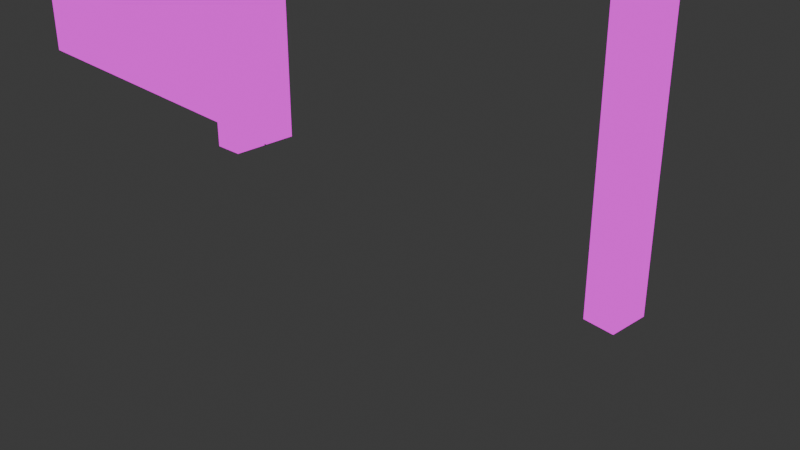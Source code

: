 # Source: Door-Open.blend  (saved by Blender 4.1.24; exported with 4.5.12 LTS)
import bpy
from mathutils import Matrix  # noqa: F401  (used for matrix-valued properties, if any)

bpy.ops.wm.read_factory_settings(use_empty=True)
scene = bpy.context.scene
scene.name = 'Scene'

# ---- collections
col_collection = bpy.data.collections.new('Collection'); scene.collection.children.link(col_collection)

# ---- images (referenced by path relative to the original .blend; pixels are not part of the script)
import os
ASSET_DIR = os.environ.get("B2B_ASSET_DIR", "")  # directory of the original .blend (textures are referenced by path, not embedded)
HERE = os.path.dirname(os.path.abspath(__file__))  # packed textures are extracted next to this script under _unpacked/

def load_image(name, relpath, width, height, colorspace="sRGB"):
    """Load a texture the original file referenced (path relative to the .blend, or extracted next to this script)."""
    p = next((c for c in (os.path.join(HERE, relpath), os.path.join(ASSET_DIR, relpath)) if relpath and os.path.exists(c)), "")
    if p:
        img = bpy.data.images.load(p, check_existing=True)
        img.name = name
    else:  # same state as the original file: an image datablock whose file is absent (Cycles renders it pink)
        img = bpy.data.images.new(name, width, height)
        img.source = "FILE"
        img.filepath = "//" + (relpath or name)
    img.colorspace_settings.name = colorspace
    return img
img_door_psd = load_image('Door.psd', 'Texture/Door.psd', 1024, 1024, 'sRGB')
img_dooropen_gif = load_image('DoorOpen.gif', '', 1024, 1024, 'sRGB')

# ---- materials (node trees are filled in below, after node groups)
mat_material_022 = bpy.data.materials.new('Material.022')
mat_material_022.use_transparent_shadow = False
mat_material = bpy.data.materials.new('Material')
mat_material.use_transparent_shadow = False

# ---- material node trees
mat_material_022.use_nodes = True; mat_material_022.node_tree.nodes.clear()
_N = mat_material_022.node_tree.nodes; _L = mat_material_022.node_tree.links
n0 = _N.new('ShaderNodeOutputMaterial'); n0.name = 'Material Output'; n0.location = (280, 300)
n1 = _N.new('ShaderNodeEmission'); n1.name = 'Emission'; n1.location = (0, 300)
n2 = _N.new('ShaderNodeTexImage'); n2.name = 'Image Texture'; n2.location = (-290, 275)
n2.image = img_door_psd
_L.new(n1.outputs[0], n0.inputs[0])
_L.new(n2.outputs[0], n1.inputs[0])
n0.is_active_output = True
mat_material.use_nodes = True; mat_material.node_tree.nodes.clear()
_N = mat_material.node_tree.nodes; _L = mat_material.node_tree.links
n0 = _N.new('ShaderNodeOutputMaterial'); n0.name = 'Material Output'; n0.location = (300, 300)
n1 = _N.new('ShaderNodeEmission'); n1.name = 'Emission'; n1.location = (10, 300)
n2 = _N.new('ShaderNodeTexImage'); n2.name = 'Image Texture'; n2.location = (-280, 275)
n2.image = img_dooropen_gif
_L.new(n1.outputs[0], n0.inputs[0])
_L.new(n2.outputs[0], n1.inputs[0])
n0.is_active_output = True

# ---- world
world_world = bpy.data.worlds.new('World'); scene.world = world_world
world_world.use_nodes = True; world_world.node_tree.nodes.clear()
_N = world_world.node_tree.nodes; _L = world_world.node_tree.links
n0 = _N.new('ShaderNodeOutputWorld'); n0.name = 'World Output'; n0.location = (300, 300)
n1 = _N.new('ShaderNodeBackground'); n1.name = 'Background'; n1.location = (10, 300)
n1.inputs[0].default_value = (0.05088, 0.05088, 0.05088, 1.0)
_L.new(n1.outputs[0], n0.inputs[0])
n0.is_active_output = True
world_world.color = (0.05088, 0.05088, 0.05088)
world_world.use_sun_shadow = False
world_world.sun_shadow_jitter_overblur = 0.0

# ---- cameras
cam_camera = bpy.data.cameras.new('Camera')
cam_camera.clip_end = 100.0
cam_camera.ortho_scale = 7.314

# ---- lights
light_light = bpy.data.lights.new('Light', 'POINT')
light_light.transmission_factor = 0.0
light_light.energy = 1000.0
light_light.shadow_soft_size = 0.1
light_light.shadow_maximum_resolution = 0.006
light_light.use_absolute_resolution = True

# ---- meshes
me_cube_002 = bpy.data.meshes.new('Cube.002')
me_cube_002.from_pydata([(-2.5, 0.0, 0.1899), (-2.5, 10.0, 0.1899), (-2.5, 0.0, -0.1899), (-2.5, 10.0, -0.1899), (2.5, 0.0, 0.1899), (2.5, 10.0, 0.1899), (2.5, 0.0, -0.1899), (2.5, 10.0, -0.1899), (2.125, 5.248, 0.3072), (1.958, 5.178, 0.3072), (1.889, 5.011, 0.3072), (1.958, 4.844, 0.3072), (2.125, 4.774, 0.3072), (2.293, 4.844, 0.3072), (2.362, 5.011, 0.3072), (2.293, 5.178, 0.3072), (2.009, 5.128, 0.4705), (2.125, 5.176, 0.4705), (1.961, 5.011, 0.4705), (2.009, 4.895, 0.4705), (2.125, 4.846, 0.4705), (2.242, 4.895, 0.4705), (2.29, 5.011, 0.4705), (2.242, 5.128, 0.4705), (2.0, 5.137, 0.1907), (2.125, 5.189, 0.1907), (1.948, 5.011, 0.1907), (2.0, 4.886, 0.1907), (2.125, 4.834, 0.1907), (2.251, 4.886, 0.1907), (2.303, 5.011, 0.1907), (2.251, 5.137, 0.1907), (2.125, 5.237, -0.3087), (2.293, 5.167, -0.3087), (2.362, 5.0, -0.3087), (2.293, 4.833, -0.3087), (2.125, 4.763, -0.3087), (1.958, 4.833, -0.3087), (1.889, 5.0, -0.3087), (1.958, 5.167, -0.3087), (2.242, 5.116, -0.4721), (2.125, 5.165, -0.4721), (2.29, 5.0, -0.4721), (2.242, 4.884, -0.4721), (2.125, 4.835, -0.4721), (2.009, 4.884, -0.4721), (1.961, 5.0, -0.4721), (2.009, 5.116, -0.4721), (2.251, 5.126, -0.1923), (2.125, 5.178, -0.1923), (2.303, 5.0, -0.1923), (2.251, 4.874, -0.1923), (2.125, 4.822, -0.1923), (2.0, 4.874, -0.1923), (1.948, 5.0, -0.1923), (2.0, 5.126, -0.1923)], [], [(0, 1, 3, 2), (2, 3, 7, 6), (6, 7, 5, 4), (4, 5, 1, 0), (2, 6, 4, 0), (7, 3, 1, 5), (12, 11, 27, 28), (16, 18, 19, 20, 21, 22, 23, 17), (12, 13, 21, 20), (10, 11, 19, 18), (8, 9, 16, 17), (15, 8, 17, 23), (13, 14, 22, 21), (11, 12, 20, 19), (9, 10, 18, 16), (14, 15, 23, 22), (24, 25, 31, 30, 29, 28, 27, 26), (10, 9, 24, 26), (15, 14, 30, 31), (13, 12, 28, 29), (11, 10, 26, 27), (9, 8, 25, 24), (8, 15, 31, 25), (14, 13, 29, 30), (36, 35, 51, 52), (40, 42, 43, 44, 45, 46, 47, 41), (36, 37, 45, 44), (34, 35, 43, 42), (32, 33, 40, 41), (39, 32, 41, 47), (37, 38, 46, 45), (35, 36, 44, 43), (33, 34, 42, 40), (38, 39, 47, 46), (48, 49, 55, 54, 53, 52, 51, 50), (34, 33, 48, 50), (39, 38, 54, 55), (37, 36, 52, 53), (35, 34, 50, 51), (33, 32, 49, 48), (32, 39, 55, 49), (38, 37, 53, 54)])
_uv = me_cube_002.uv_layers.new(name='UVMap')
_uv.uv.foreach_set('vector', [0.07183, 0.2736, 0.07183, 0.0472, 0.1101, 0.0472, 0.1101, 0.2736, 0.95, 0.04732, 0.949, 0.9577, 0.4714, 0.9558, 0.4724, 0.04548, 0.1101, 0.5, 0.1101, 0.7264, 0.07183, 0.7264, 0.07183, 0.5, 0.95, 0.04732, 0.949, 0.9577, 0.4714, 0.9558, 0.4724, 0.04548, 0.1101, 0.2736, 0.1101, 0.5, 0.07183, 0.5, 0.07183, 0.2736, 0.1101, 0.7264, 0.1101, 0.9528, 0.07183, 0.9528, 0.07183, 0.7264, 0.3248, 0.4606, 0.3248, 0.4493, 0.3475, 0.4493, 0.3475, 0.4579, 0.3099, 0.5866, 0.3124, 0.5911, 0.3083, 0.5942, 0.3001, 0.5942, 0.2925, 0.5911, 0.2901, 0.5866, 0.2942, 0.5834, 0.3024, 0.5834, 0.3248, 0.4606, 0.3248, 0.4719, 0.293, 0.4665, 0.293, 0.4585, 0.3248, 0.4421, 0.3248, 0.4493, 0.293, 0.4505, 0.293, 0.4454, 0.3248, 0.4235, 0.3248, 0.4349, 0.293, 0.4403, 0.2929, 0.4323, 0.3248, 0.412, 0.3248, 0.4235, 0.2929, 0.4323, 0.2927, 0.4243, 0.3248, 0.4719, 0.3248, 0.4791, 0.2929, 0.4716, 0.293, 0.4665, 0.3248, 0.4493, 0.3248, 0.4606, 0.293, 0.4585, 0.293, 0.4505, 0.3248, 0.4349, 0.3248, 0.4421, 0.293, 0.4454, 0.293, 0.4403, 0.3248, 0.4791, 0.3249, 0.4865, 0.2928, 0.4767, 0.2929, 0.4716, 0.3482, 0.5824, 0.3393, 0.5824, 0.3312, 0.579, 0.3285, 0.5741, 0.3329, 0.5707, 0.3418, 0.5707, 0.3499, 0.5741, 0.3526, 0.579, 0.3248, 0.4421, 0.3248, 0.4349, 0.3475, 0.4383, 0.3475, 0.4438, 0.3249, 0.4865, 0.3248, 0.4791, 0.3476, 0.4721, 0.3478, 0.4776, 0.3248, 0.4719, 0.3248, 0.4606, 0.3475, 0.4579, 0.3476, 0.4666, 0.3248, 0.4493, 0.3248, 0.4421, 0.3475, 0.4438, 0.3475, 0.4493, 0.3248, 0.4349, 0.3248, 0.4235, 0.3476, 0.4296, 0.3475, 0.4383, 0.3248, 0.4235, 0.3248, 0.412, 0.3478, 0.4209, 0.3476, 0.4296, 0.3248, 0.4791, 0.3248, 0.4719, 0.3476, 0.4666, 0.3476, 0.4721, 0.3248, 0.5123, 0.3248, 0.501, 0.3476, 0.5063, 0.3475, 0.515, 0.3484, 0.5987, 0.3508, 0.6032, 0.3467, 0.6063, 0.3385, 0.6063, 0.331, 0.6032, 0.3285, 0.5987, 0.3326, 0.5955, 0.3408, 0.5955, 0.3248, 0.5123, 0.3248, 0.5236, 0.293, 0.5224, 0.293, 0.5144, 0.3248, 0.4938, 0.3248, 0.501, 0.293, 0.5064, 0.2929, 0.5013, 0.3248, 0.5494, 0.3248, 0.5609, 0.2927, 0.5486, 0.2929, 0.5406, 0.3248, 0.538, 0.3248, 0.5494, 0.2929, 0.5406, 0.293, 0.5326, 0.3248, 0.5236, 0.3248, 0.5308, 0.293, 0.5275, 0.293, 0.5224, 0.3248, 0.501, 0.3248, 0.5123, 0.293, 0.5144, 0.293, 0.5064, 0.3249, 0.4865, 0.3248, 0.4938, 0.2929, 0.5013, 0.2928, 0.4962, 0.3248, 0.5308, 0.3248, 0.538, 0.293, 0.5326, 0.293, 0.5275, 0.2945, 0.5578, 0.3033, 0.5578, 0.3115, 0.5612, 0.3141, 0.566, 0.3097, 0.5694, 0.3009, 0.5694, 0.2927, 0.566, 0.2901, 0.5612, 0.3248, 0.4938, 0.3249, 0.4865, 0.3478, 0.4953, 0.3476, 0.5008, 0.3248, 0.538, 0.3248, 0.5308, 0.3475, 0.5292, 0.3475, 0.5347, 0.3248, 0.5236, 0.3248, 0.5123, 0.3475, 0.515, 0.3475, 0.5237, 0.3248, 0.501, 0.3248, 0.4938, 0.3476, 0.5008, 0.3476, 0.5063, 0.3248, 0.5609, 0.3248, 0.5494, 0.3476, 0.5433, 0.3478, 0.552, 0.3248, 0.5494, 0.3248, 0.538, 0.3475, 0.5347, 0.3476, 0.5433, 0.3248, 0.5308, 0.3248, 0.5236, 0.3475, 0.5237, 0.3475, 0.5292])
me_cube_002.materials.append(mat_material_022)
me_cube_002.update()
me_cube_002.normals_split_custom_set([tuple(v) for v in zip(*[iter([-1.0, 0.0, 0.0, -1.0, 0.0, 0.0, -1.0, 0.0, 0.0, -1.0, 0.0, 0.0, 0.0, 0.0, -1.0, 0.0, 0.0, -1.0, 0.0, 0.0, -1.0, 0.0, 0.0, -1.0, 1.0, 0.0, 0.0, 1.0, 0.0, 0.0, 1.0, 0.0, 0.0, 1.0, 0.0, 0.0, 0.0, 0.0, 1.0, 0.0, 0.0, 1.0, 0.0, 0.0, 1.0, 0.0, 0.0, 1.0, 0.0, -1.0, 0.0, 0.0, -1.0, 0.0, 0.0, -1.0, 0.0, 0.0, -1.0, 0.0, 0.0, 1.0, 0.0, 0.0, 1.0, 0.0, 0.0, 1.0, 0.0, 0.0, 1.0, 0.0, -0.3465, -0.8365, -0.4245, -0.3465, -0.8365, -0.4245, -0.3465, -0.8365, -0.4245, -0.3465, -0.8365, -0.4245, -7.285e-08, 0.0, 1.0, -7.285e-08, 0.0, 1.0, -7.285e-08, 0.0, 1.0, -7.285e-08, 0.0, 1.0, -7.285e-08, 0.0, 1.0, -7.285e-08, 0.0, 1.0, -7.285e-08, 0.0, 1.0, -7.285e-08, 0.0, 1.0, 0.3545, -0.8557, 0.3769, 0.3545, -0.8557, 0.3769, 0.3545, -0.8557, 0.3769, 0.3545, -0.8557, 0.3769, -0.8557, -0.3545, 0.3769, -0.8557, -0.3545, 0.3769, -0.8557, -0.3545, 0.3769, -0.8557, -0.3545, 0.3769, -0.3545, 0.8557, 0.3769, -0.3545, 0.8557, 0.3769, -0.3545, 0.8557, 0.3769, -0.3545, 0.8557, 0.3769, 0.3545, 0.8557, 0.3769, 0.3545, 0.8557, 0.3769, 0.3545, 0.8557, 0.3769, 0.3545, 0.8557, 0.3769, 0.8557, -0.3545, 0.3769, 0.8557, -0.3545, 0.3769, 0.8557, -0.3545, 0.3769, 0.8557, -0.3545, 0.3769, -0.3545, -0.8557, 0.3769, -0.3545, -0.8557, 0.3769, -0.3545, -0.8557, 0.3769, -0.3545, -0.8557, 0.3769, -0.8557, 0.3545, 0.3769, -0.8557, 0.3545, 0.3769, -0.8557, 0.3545, 0.3769, -0.8557, 0.3545, 0.3769, 0.8557, 0.3545, 0.3769, 0.8557, 0.3545, 0.3769, 0.8557, 0.3545, 0.3769, 0.8557, 0.3545, 0.3769, -2.089e-08, 0.0, -1.0, -2.089e-08, 0.0, -1.0, -2.089e-08, 0.0, -1.0, -2.089e-08, 0.0, -1.0, -2.089e-08, 0.0, -1.0, -2.089e-08, 0.0, -1.0, -2.089e-08, 0.0, -1.0, -2.089e-08, 0.0, -1.0, -0.8365, 0.3465, -0.4245, -0.8365, 0.3465, -0.4245, -0.8365, 0.3465, -0.4245, -0.8365, 0.3465, -0.4245, 0.8365, 0.3465, -0.4245, 0.8365, 0.3465, -0.4245, 0.8365, 0.3465, -0.4245, 0.8365, 0.3465, -0.4245, 0.3465, -0.8365, -0.4245, 0.3465, -0.8365, -0.4245, 0.3465, -0.8365, -0.4245, 0.3465, -0.8365, -0.4245, -0.8365, -0.3465, -0.4245, -0.8365, -0.3465, -0.4245, -0.8365, -0.3465, -0.4245, -0.8365, -0.3465, -0.4245, -0.3465, 0.8365, -0.4245, -0.3465, 0.8365, -0.4245, -0.3465, 0.8365, -0.4245, -0.3465, 0.8365, -0.4245, 0.3465, 0.8365, -0.4245, 0.3465, 0.8365, -0.4245, 0.3465, 0.8365, -0.4245, 0.3465, 0.8365, -0.4245, 0.8365, -0.3465, -0.4245, 0.8365, -0.3465, -0.4245, 0.8365, -0.3465, -0.4245, 0.8365, -0.3465, -0.4245, 0.3465, -0.8365, 0.4245, 0.3465, -0.8365, 0.4245, 0.3465, -0.8365, 0.4245, 0.3465, -0.8365, 0.4245, 7.285e-08, 0.0, -1.0, 7.285e-08, 0.0, -1.0, 7.285e-08, 0.0, -1.0, 7.285e-08, 0.0, -1.0, 7.285e-08, 0.0, -1.0, 7.285e-08, 0.0, -1.0, 7.285e-08, 0.0, -1.0, 7.285e-08, 0.0, -1.0, -0.3545, -0.8557, -0.3769, -0.3545, -0.8557, -0.3769, -0.3545, -0.8557, -0.3769, -0.3545, -0.8557, -0.3769, 0.8557, -0.3545, -0.3769, 0.8557, -0.3545, -0.3769, 0.8557, -0.3545, -0.3769, 0.8557, -0.3545, -0.3769, 0.3545, 0.8557, -0.3769, 0.3545, 0.8557, -0.3769, 0.3545, 0.8557, -0.3769, 0.3545, 0.8557, -0.3769, -0.3545, 0.8557, -0.3769, -0.3545, 0.8557, -0.3769, -0.3545, 0.8557, -0.3769, -0.3545, 0.8557, -0.3769, -0.8557, -0.3545, -0.3769, -0.8557, -0.3545, -0.3769, -0.8557, -0.3545, -0.3769, -0.8557, -0.3545, -0.3769, 0.3545, -0.8557, -0.3769, 0.3545, -0.8557, -0.3769, 0.3545, -0.8557, -0.3769, 0.3545, -0.8557, -0.3769, 0.8557, 0.3545, -0.3769, 0.8557, 0.3545, -0.3769, 0.8557, 0.3545, -0.3769, 0.8557, 0.3545, -0.3769, -0.8557, 0.3545, -0.3769, -0.8557, 0.3545, -0.3769, -0.8557, 0.3545, -0.3769, -0.8557, 0.3545, -0.3769, 0.0, 0.0, 1.0, 0.0, 0.0, 1.0, 0.0, 0.0, 1.0, 0.0, 0.0, 1.0, 0.0, 0.0, 1.0, 0.0, 0.0, 1.0, 0.0, 0.0, 1.0, 0.0, 0.0, 1.0, 0.8365, 0.3465, 0.4245, 0.8365, 0.3465, 0.4245, 0.8365, 0.3465, 0.4245, 0.8365, 0.3465, 0.4245, -0.8365, 0.3465, 0.4245, -0.8365, 0.3465, 0.4245, -0.8365, 0.3465, 0.4245, -0.8365, 0.3465, 0.4245, -0.3465, -0.8365, 0.4245, -0.3465, -0.8365, 0.4245, -0.3465, -0.8365, 0.4245, -0.3465, -0.8365, 0.4245, 0.8365, -0.3465, 0.4245, 0.8365, -0.3465, 0.4245, 0.8365, -0.3465, 0.4245, 0.8365, -0.3465, 0.4245, 0.3465, 0.8365, 0.4245, 0.3465, 0.8365, 0.4245, 0.3465, 0.8365, 0.4245, 0.3465, 0.8365, 0.4245, -0.3465, 0.8365, 0.4245, -0.3465, 0.8365, 0.4245, -0.3465, 0.8365, 0.4245, -0.3465, 0.8365, 0.4245, -0.8365, -0.3465, 0.4245, -0.8365, -0.3465, 0.4245, -0.8365, -0.3465, 0.4245, -0.8365, -0.3465, 0.4245])] * 3)])
me_cube_003 = bpy.data.meshes.new('Cube.003')
me_cube_003.from_pydata([(-2.5, 0.0, 0.1899), (-2.5, 10.0, 0.1899), (-2.5, 0.0, -0.1899), (-2.5, 10.0, -0.1899), (2.5, 0.0, 0.1899), (2.5, 10.0, 0.1899), (2.5, 0.0, -0.1899), (2.5, 10.0, -0.1899), (-2.835, 0.003445, 0.2154), (-2.835, 10.27, 0.2154), (-2.835, 0.003445, -0.2154), (-2.835, 10.27, -0.2154), (2.835, 0.003445, 0.2154), (2.835, 10.27, 0.2154), (2.835, 10.27, -0.2154), (2.835, 0.003445, -0.2154)], [], [(0, 2, 3, 1), (6, 4, 5, 7), (7, 5, 1, 3), (8, 9, 11, 10), (15, 14, 13, 12), (14, 11, 9, 13), (3, 2, 10, 11), (5, 4, 12, 13), (2, 0, 8, 10), (1, 5, 13, 9), (7, 3, 11, 14), (0, 1, 9, 8), (6, 7, 14, 15), (4, 6, 15, 12)])
_uv = me_cube_003.uv_layers.new(name='UVMap')
_uv.uv.foreach_set('vector', [0.07183, 0.2736, 0.1101, 0.2736, 0.1101, 0.0472, 0.07183, 0.0472, 0.1101, 0.5, 0.07183, 0.5, 0.07183, 0.7264, 0.1101, 0.7264, 0.1101, 0.7264, 0.07183, 0.7264, 0.07183, 0.9528, 0.1101, 0.9528, 0.07183, 0.2736, 0.07183, 0.0472, 0.1101, 0.0472, 0.1101, 0.2736, 0.1101, 0.5, 0.1101, 0.7264, 0.07183, 0.7264, 0.07183, 0.5, 0.1101, 0.7264, 0.1101, 0.9528, 0.07183, 0.9528, 0.07183, 0.7264, 0.1101, 0.0472, 0.1101, 0.2736, 0.1101, 0.2736, 0.1101, 0.0472, 0.07183, 0.7264, 0.07183, 0.5, 0.07183, 0.5, 0.07183, 0.7264, 0.1101, 0.2736, 0.07183, 0.2736, 0.07183, 0.2736, 0.1101, 0.2736, 0.07183, 0.9528, 0.07183, 0.7264, 0.07183, 0.7264, 0.07183, 0.9528, 0.1101, 0.7264, 0.1101, 0.9528, 0.1101, 0.9528, 0.1101, 0.7264, 0.07183, 0.2736, 0.07183, 0.0472, 0.07183, 0.0472, 0.07183, 0.2736, 0.1101, 0.5, 0.1101, 0.7264, 0.1101, 0.7264, 0.1101, 0.5, 0.07183, 0.5, 0.1101, 0.5, 0.1101, 0.5, 0.07183, 0.5])
me_cube_003.materials.append(mat_material_022)
me_cube_003.update()
me_cube_003.normals_split_custom_set([tuple(v) for v in zip(*[iter([1.0, 0.0, 0.0, 1.0, 0.0, 0.0, 1.0, 0.0, 0.0, 1.0, 0.0, 0.0, -1.0, 0.0, 0.0, -1.0, 0.0, 0.0, -1.0, 0.0, 0.0, -1.0, 0.0, 0.0, 0.0, -1.0, 0.0, 0.0, -1.0, 0.0, 0.0, -1.0, 0.0, 0.0, -1.0, 0.0, -1.0, -6.154e-09, 0.0, -1.0, -6.154e-09, 0.0, -1.0, -6.154e-09, 0.0, -1.0, -6.154e-09, 0.0, 1.0, 6.154e-09, 0.0, 1.0, 6.154e-09, 0.0, 1.0, 6.154e-09, 0.0, 1.0, 6.154e-09, 0.0, 0.0, 1.0, 0.0, 0.0, 1.0, 0.0, 0.0, 1.0, 0.0, 0.0, 1.0, 0.0, 0.07576, -2.949e-09, -0.9971, 0.07576, -2.949e-09, -0.9971, 0.07576, -2.949e-09, -0.9971, 0.07576, -2.949e-09, -0.9971, -0.07576, 5.14e-09, 0.9971, -0.07576, 5.14e-09, 0.9971, -0.07576, 5.14e-09, 0.9971, -0.07576, 5.14e-09, 0.9971, -0.01029, -0.9999, 0.0, -0.01029, -0.9999, 0.0, -0.01029, -0.9999, 0.0, -0.01029, -0.9999, 0.0, 0.0, -0.09295, 0.9957, 0.0, -0.09295, 0.9957, 0.0, -0.09295, 0.9957, 0.0, -0.09295, 0.9957, 0.0, -0.09295, -0.9957, 0.0, -0.09295, -0.9957, 0.0, -0.09295, -0.9957, 0.0, -0.09295, -0.9957, 0.07576, 5.14e-09, 0.9971, 0.07576, 5.14e-09, 0.9971, 0.07576, 5.14e-09, 0.9971, 0.07576, 5.14e-09, 0.9971, -0.07576, -2.949e-09, -0.9971, -0.07576, -2.949e-09, -0.9971, -0.07576, -2.949e-09, -0.9971, -0.07576, -2.949e-09, -0.9971, 0.01029, -0.9999, 0.0, 0.01029, -0.9999, 0.0, 0.01029, -0.9999, 0.0, 0.01029, -0.9999, 0.0])] * 3)])
me_plane = bpy.data.meshes.new('Plane')
me_plane.from_pydata([(-1.0, -1.0, 0.0), (1.0, -1.0, 0.0), (-1.0, 1.0, 0.0), (1.0, 1.0, 0.0)], [], [(0, 1, 3, 2)])
_uv = me_plane.uv_layers.new(name='UVMap')
_uv.uv.foreach_set('vector', [0.2924, 0.4262, 0.3475, 0.4262, 0.3475, 0.6031, 0.2924, 0.6031])
me_plane.materials.append(mat_material)
me_plane.update()

# ---- objects
ob_light = bpy.data.objects.new('Light', light_light)
ob_camera = bpy.data.objects.new('Camera', cam_camera)
ob_cube_002 = bpy.data.objects.new('Cube.002', me_cube_002)
ob_cube_003 = bpy.data.objects.new('Cube.003', me_cube_003)
ob_plane = bpy.data.objects.new('Plane', me_plane)

# ---- transforms, parenting, visibility, modifiers, constraints
ob_light.location = (4.076, 1.005, 5.904)
ob_light.rotation_euler = (0.6503, 0.05522, 1.866)
ob_light.lock_rotations_4d = False
ob_light.empty_display_type = 'ARROWS'
ob_light.color = (0.0, 0.0, 0.0, 0.0)
ob_light.lineart.crease_threshold = 0.0
ob_camera.location = (7.359, -6.926, 4.958)
ob_camera.rotation_euler = (1.109, 0.0, 0.8149)
ob_camera.lock_rotations_4d = False
ob_camera.empty_display_type = 'ARROWS'
ob_camera.color = (0.0, 0.0, 0.0, 0.0)
ob_camera.display_type = 'WIRE'
ob_camera.lineart.crease_threshold = 0.0
ob_cube_002.location = (-5.001, 0.4083, 0.0)
ob_cube_002.rotation_euler = (1.571, -0.0, -3.142)
ob_cube_003.location = (0.0, 0.0, 0.0)
ob_cube_003.rotation_euler = (1.571, -0.0, 0.0)
ob_plane.location = (-2.498, 0.2166, 1.328)
ob_plane.rotation_euler = (-0.0, 1.571, 0.0)
ob_plane.scale = (0.4717, 0.2304, 1.0)
_m = ob_plane.modifiers.new('Array', 'ARRAY')
_m.count = 3
_m.relative_offset_displace = (-4.0, 0.0, 0.0)

# ---- collection membership
col_collection.objects.link(ob_light)
col_collection.objects.link(ob_camera)
col_collection.objects.link(ob_cube_002)
col_collection.objects.link(ob_cube_003)
col_collection.objects.link(ob_plane)

# ---- scene / render settings (as saved in the file)
scene.camera = ob_camera
scene.frame_start = 1; scene.frame_end = 250; scene.frame_set(2)
scene.render.engine = 'BLENDER_EEVEE_NEXT'
scene.cycles.sampling_pattern = 'TABULATED_SOBOL'
scene.eevee.ray_tracing_options.trace_max_roughness = 0.0
bpy.context.view_layer.update()
